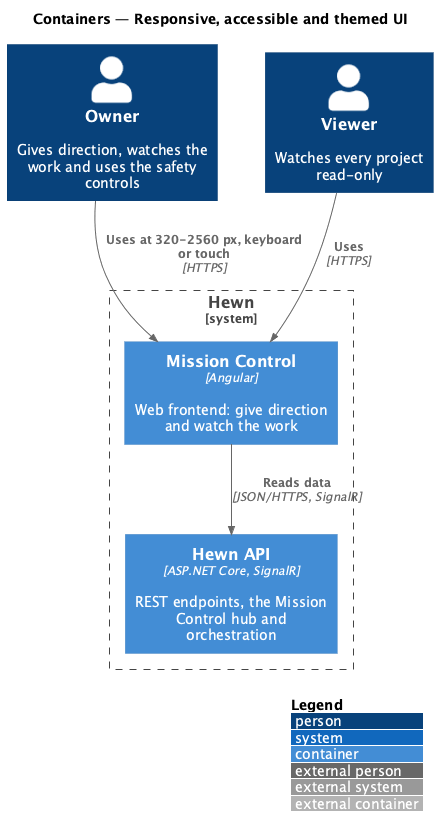

The diagram above was rendered by PlantUML. Its source (embedded in the PNG):
@startuml
!include <C4/C4_Container>
LAYOUT_WITH_LEGEND()
title Containers — Responsive, accessible and themed UI

Person(owner, "Owner", "Gives direction, watches the work and uses the safety controls")
Person(viewer, "Viewer", "Watches every project read-only")
System_Boundary(hewn, "Hewn") {
  Container(spa, "Mission Control", "Angular", "Web frontend: give direction and watch the work")
  Container(api, "Hewn API", "ASP.NET Core, SignalR", "REST endpoints, the Mission Control hub and orchestration")
}

Rel(owner, spa, "Uses at 320-2560 px, keyboard or touch", "HTTPS")
Rel(viewer, spa, "Uses", "HTTPS")
Rel(spa, api, "Reads data", "JSON/HTTPS, SignalR")
@enduml